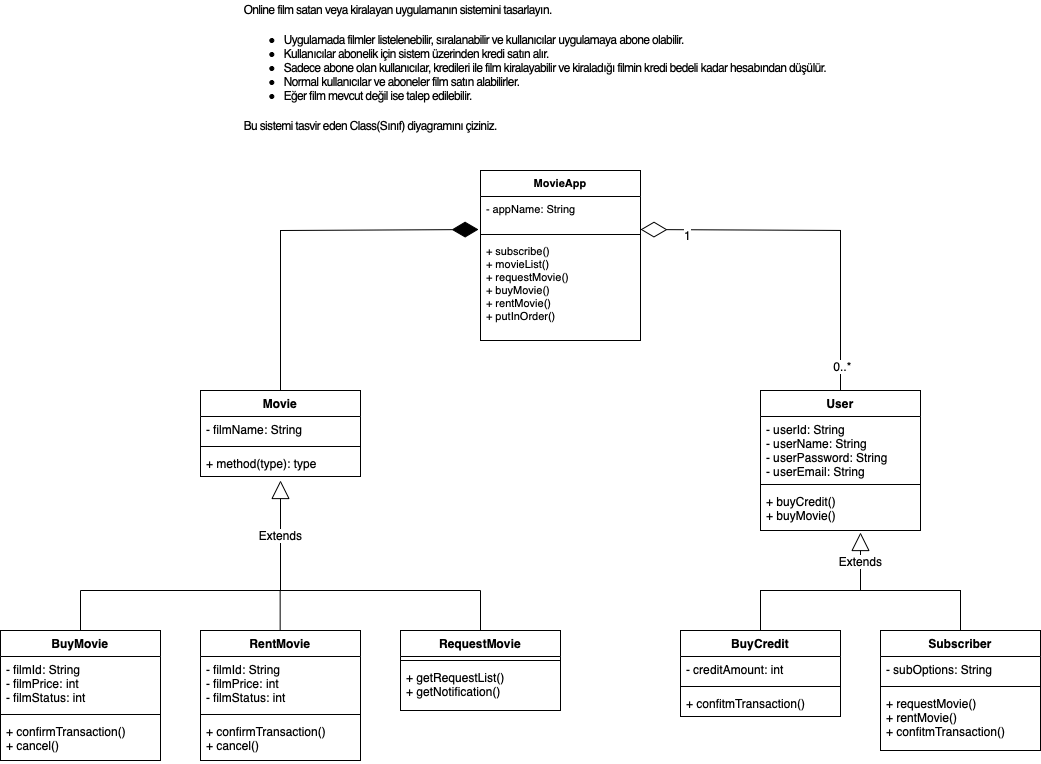

The diagram above was exported from draw.io. Its source (the exported page's mxGraphModel, read from the mxfile embedded in the PNG):
<mxGraphModel dx="1773" dy="645" grid="1" gridSize="10" guides="1" tooltips="1" connect="1" arrows="1" fold="1" page="1" pageScale="1" pageWidth="827" pageHeight="1169" math="0" shadow="0">
  <root>
    <mxCell id="0" />
    <mxCell id="1" parent="0" />
    <mxCell id="gS_SmIPdkrgrFDyfETx6-1" value="MovieApp" style="swimlane;fontStyle=1;align=center;verticalAlign=top;childLayout=stackLayout;horizontal=1;startSize=26;horizontalStack=0;resizeParent=1;resizeParentMax=0;resizeLast=0;collapsible=1;marginBottom=0;fontSize=11;" parent="1" vertex="1">
      <mxGeometry x="320" y="220" width="160" height="170" as="geometry" />
    </mxCell>
    <mxCell id="gS_SmIPdkrgrFDyfETx6-2" value="- appName: String" style="text;strokeColor=none;fillColor=none;align=left;verticalAlign=top;spacingLeft=4;spacingRight=4;overflow=hidden;rotatable=0;points=[[0,0.5],[1,0.5]];portConstraint=eastwest;fontSize=11;" parent="gS_SmIPdkrgrFDyfETx6-1" vertex="1">
      <mxGeometry y="26" width="160" height="34" as="geometry" />
    </mxCell>
    <mxCell id="gS_SmIPdkrgrFDyfETx6-3" value="" style="line;strokeWidth=1;fillColor=none;align=left;verticalAlign=middle;spacingTop=-1;spacingLeft=3;spacingRight=3;rotatable=0;labelPosition=right;points=[];portConstraint=eastwest;strokeColor=inherit;fontSize=11;" parent="gS_SmIPdkrgrFDyfETx6-1" vertex="1">
      <mxGeometry y="60" width="160" height="8" as="geometry" />
    </mxCell>
    <mxCell id="gS_SmIPdkrgrFDyfETx6-4" value="+ subscribe()&#10;+ movieList()&#10;+ requestMovie()&#10;+ buyMovie()&#10;+ rentMovie()&#10;+ putInOrder()" style="text;strokeColor=none;fillColor=none;align=left;verticalAlign=top;spacingLeft=4;spacingRight=4;overflow=hidden;rotatable=0;points=[[0,0.5],[1,0.5]];portConstraint=eastwest;fontSize=11;" parent="gS_SmIPdkrgrFDyfETx6-1" vertex="1">
      <mxGeometry y="68" width="160" height="102" as="geometry" />
    </mxCell>
    <mxCell id="gS_SmIPdkrgrFDyfETx6-5" value="&lt;p style=&quot;font-size: 12px; box-sizing: border-box; margin-top: 0px; margin-bottom: 1rem; font-family: Nunito, sans-serif; letter-spacing: -0.6399999856948853px; text-align: left;&quot;&gt;Online film satan veya kiralayan uygulamanın sistemini tasarlayın.&lt;/p&gt;&lt;ul style=&quot;font-size: 12px; box-sizing: border-box; margin-top: 0px; margin-bottom: 1rem; font-family: Nunito, sans-serif; letter-spacing: -0.6399999856948853px; text-align: left;&quot;&gt;&lt;li style=&quot;box-sizing: border-box; font-size: 12px;&quot;&gt;Uygulamada filmler listelenebilir, sıralanabilir ve kullanıcılar uygulamaya abone olabilir.&lt;/li&gt;&lt;li style=&quot;box-sizing: border-box; font-size: 12px;&quot;&gt;Kullanıcılar abonelik için sistem üzerinden kredi satın alır.&lt;/li&gt;&lt;li style=&quot;box-sizing: border-box; font-size: 12px;&quot;&gt;Sadece abone olan kullanıcılar, kredileri ile film kiralayabilir ve kiraladığı filmin kredi bedeli kadar hesabından düşülür.&lt;/li&gt;&lt;li style=&quot;box-sizing: border-box; font-size: 12px;&quot;&gt;Normal kullanıcılar ve aboneler film satın alabilirler.&lt;/li&gt;&lt;li style=&quot;box-sizing: border-box; font-size: 12px;&quot;&gt;Eğer film mevcut değil ise talep edilebilir.&lt;/li&gt;&lt;/ul&gt;&lt;p style=&quot;font-size: 12px; box-sizing: border-box; margin-top: 0px; margin-bottom: 1rem; font-family: Nunito, sans-serif; letter-spacing: -0.6399999856948853px; text-align: left;&quot;&gt;Bu sistemi tasvir eden Class(Sınıf) diyagramını çiziniz.&lt;/p&gt;" style="text;html=1;strokeColor=none;fillColor=none;align=center;verticalAlign=middle;whiteSpace=wrap;rounded=0;fontSize=12;" parent="1" vertex="1">
      <mxGeometry x="60" y="50" width="630" height="150" as="geometry" />
    </mxCell>
    <mxCell id="gS_SmIPdkrgrFDyfETx6-6" value="Movie" style="swimlane;fontStyle=1;align=center;verticalAlign=top;childLayout=stackLayout;horizontal=1;startSize=26;horizontalStack=0;resizeParent=1;resizeParentMax=0;resizeLast=0;collapsible=1;marginBottom=0;fontSize=12;" parent="1" vertex="1">
      <mxGeometry x="40" y="440" width="160" height="86" as="geometry" />
    </mxCell>
    <mxCell id="gS_SmIPdkrgrFDyfETx6-7" value="- filmName: String" style="text;strokeColor=none;fillColor=none;align=left;verticalAlign=top;spacingLeft=4;spacingRight=4;overflow=hidden;rotatable=0;points=[[0,0.5],[1,0.5]];portConstraint=eastwest;fontSize=12;" parent="gS_SmIPdkrgrFDyfETx6-6" vertex="1">
      <mxGeometry y="26" width="160" height="26" as="geometry" />
    </mxCell>
    <mxCell id="gS_SmIPdkrgrFDyfETx6-8" value="" style="line;strokeWidth=1;fillColor=none;align=left;verticalAlign=middle;spacingTop=-1;spacingLeft=3;spacingRight=3;rotatable=0;labelPosition=right;points=[];portConstraint=eastwest;strokeColor=inherit;fontSize=12;" parent="gS_SmIPdkrgrFDyfETx6-6" vertex="1">
      <mxGeometry y="52" width="160" height="8" as="geometry" />
    </mxCell>
    <mxCell id="gS_SmIPdkrgrFDyfETx6-9" value="+ method(type): type" style="text;strokeColor=none;fillColor=none;align=left;verticalAlign=top;spacingLeft=4;spacingRight=4;overflow=hidden;rotatable=0;points=[[0,0.5],[1,0.5]];portConstraint=eastwest;fontSize=12;" parent="gS_SmIPdkrgrFDyfETx6-6" vertex="1">
      <mxGeometry y="60" width="160" height="26" as="geometry" />
    </mxCell>
    <mxCell id="gS_SmIPdkrgrFDyfETx6-10" value="User" style="swimlane;fontStyle=1;align=center;verticalAlign=top;childLayout=stackLayout;horizontal=1;startSize=26;horizontalStack=0;resizeParent=1;resizeParentMax=0;resizeLast=0;collapsible=1;marginBottom=0;fontSize=12;" parent="1" vertex="1">
      <mxGeometry x="600" y="440" width="160" height="140" as="geometry" />
    </mxCell>
    <mxCell id="gS_SmIPdkrgrFDyfETx6-11" value="- userId: String&#10;- userName: String&#10;- userPassword: String&#10;- userEmail: String" style="text;strokeColor=none;fillColor=none;align=left;verticalAlign=top;spacingLeft=4;spacingRight=4;overflow=hidden;rotatable=0;points=[[0,0.5],[1,0.5]];portConstraint=eastwest;fontSize=12;" parent="gS_SmIPdkrgrFDyfETx6-10" vertex="1">
      <mxGeometry y="26" width="160" height="64" as="geometry" />
    </mxCell>
    <mxCell id="gS_SmIPdkrgrFDyfETx6-12" value="" style="line;strokeWidth=1;fillColor=none;align=left;verticalAlign=middle;spacingTop=-1;spacingLeft=3;spacingRight=3;rotatable=0;labelPosition=right;points=[];portConstraint=eastwest;strokeColor=inherit;fontSize=12;" parent="gS_SmIPdkrgrFDyfETx6-10" vertex="1">
      <mxGeometry y="90" width="160" height="8" as="geometry" />
    </mxCell>
    <mxCell id="gS_SmIPdkrgrFDyfETx6-13" value="+ buyCredit()&#10;+ buyMovie()" style="text;strokeColor=none;fillColor=none;align=left;verticalAlign=top;spacingLeft=4;spacingRight=4;overflow=hidden;rotatable=0;points=[[0,0.5],[1,0.5]];portConstraint=eastwest;fontSize=12;" parent="gS_SmIPdkrgrFDyfETx6-10" vertex="1">
      <mxGeometry y="98" width="160" height="42" as="geometry" />
    </mxCell>
    <mxCell id="gS_SmIPdkrgrFDyfETx6-14" value="BuyMovie" style="swimlane;fontStyle=1;align=center;verticalAlign=top;childLayout=stackLayout;horizontal=1;startSize=26;horizontalStack=0;resizeParent=1;resizeParentMax=0;resizeLast=0;collapsible=1;marginBottom=0;fontSize=12;" parent="1" vertex="1">
      <mxGeometry x="-160" y="680" width="160" height="130" as="geometry" />
    </mxCell>
    <mxCell id="gS_SmIPdkrgrFDyfETx6-15" value="- filmId: String&#10;- filmPrice: int&#10;- filmStatus: int" style="text;strokeColor=none;fillColor=none;align=left;verticalAlign=top;spacingLeft=4;spacingRight=4;overflow=hidden;rotatable=0;points=[[0,0.5],[1,0.5]];portConstraint=eastwest;fontSize=12;" parent="gS_SmIPdkrgrFDyfETx6-14" vertex="1">
      <mxGeometry y="26" width="160" height="54" as="geometry" />
    </mxCell>
    <mxCell id="gS_SmIPdkrgrFDyfETx6-16" value="" style="line;strokeWidth=1;fillColor=none;align=left;verticalAlign=middle;spacingTop=-1;spacingLeft=3;spacingRight=3;rotatable=0;labelPosition=right;points=[];portConstraint=eastwest;strokeColor=inherit;fontSize=12;" parent="gS_SmIPdkrgrFDyfETx6-14" vertex="1">
      <mxGeometry y="80" width="160" height="8" as="geometry" />
    </mxCell>
    <mxCell id="gS_SmIPdkrgrFDyfETx6-17" value="+ confirmTransaction()&#10;+ cancel()" style="text;strokeColor=none;fillColor=none;align=left;verticalAlign=top;spacingLeft=4;spacingRight=4;overflow=hidden;rotatable=0;points=[[0,0.5],[1,0.5]];portConstraint=eastwest;fontSize=12;" parent="gS_SmIPdkrgrFDyfETx6-14" vertex="1">
      <mxGeometry y="88" width="160" height="42" as="geometry" />
    </mxCell>
    <mxCell id="gS_SmIPdkrgrFDyfETx6-18" value="RentMovie" style="swimlane;fontStyle=1;align=center;verticalAlign=top;childLayout=stackLayout;horizontal=1;startSize=26;horizontalStack=0;resizeParent=1;resizeParentMax=0;resizeLast=0;collapsible=1;marginBottom=0;fontSize=12;" parent="1" vertex="1">
      <mxGeometry x="40" y="680" width="160" height="130" as="geometry" />
    </mxCell>
    <mxCell id="gS_SmIPdkrgrFDyfETx6-19" value="- filmId: String&#10;- filmPrice: int&#10;- filmStatus: int" style="text;strokeColor=none;fillColor=none;align=left;verticalAlign=top;spacingLeft=4;spacingRight=4;overflow=hidden;rotatable=0;points=[[0,0.5],[1,0.5]];portConstraint=eastwest;fontSize=12;" parent="gS_SmIPdkrgrFDyfETx6-18" vertex="1">
      <mxGeometry y="26" width="160" height="54" as="geometry" />
    </mxCell>
    <mxCell id="gS_SmIPdkrgrFDyfETx6-20" value="" style="line;strokeWidth=1;fillColor=none;align=left;verticalAlign=middle;spacingTop=-1;spacingLeft=3;spacingRight=3;rotatable=0;labelPosition=right;points=[];portConstraint=eastwest;strokeColor=inherit;fontSize=12;" parent="gS_SmIPdkrgrFDyfETx6-18" vertex="1">
      <mxGeometry y="80" width="160" height="8" as="geometry" />
    </mxCell>
    <mxCell id="gS_SmIPdkrgrFDyfETx6-21" value="+ confirmTransaction()&#10;+ cancel()" style="text;strokeColor=none;fillColor=none;align=left;verticalAlign=top;spacingLeft=4;spacingRight=4;overflow=hidden;rotatable=0;points=[[0,0.5],[1,0.5]];portConstraint=eastwest;fontSize=12;" parent="gS_SmIPdkrgrFDyfETx6-18" vertex="1">
      <mxGeometry y="88" width="160" height="42" as="geometry" />
    </mxCell>
    <mxCell id="gS_SmIPdkrgrFDyfETx6-22" value="RequestMovie" style="swimlane;fontStyle=1;align=center;verticalAlign=top;childLayout=stackLayout;horizontal=1;startSize=26;horizontalStack=0;resizeParent=1;resizeParentMax=0;resizeLast=0;collapsible=1;marginBottom=0;fontSize=12;" parent="1" vertex="1">
      <mxGeometry x="240" y="680" width="160" height="80" as="geometry" />
    </mxCell>
    <mxCell id="gS_SmIPdkrgrFDyfETx6-24" value="" style="line;strokeWidth=1;fillColor=none;align=left;verticalAlign=middle;spacingTop=-1;spacingLeft=3;spacingRight=3;rotatable=0;labelPosition=right;points=[];portConstraint=eastwest;strokeColor=inherit;fontSize=12;" parent="gS_SmIPdkrgrFDyfETx6-22" vertex="1">
      <mxGeometry y="26" width="160" height="8" as="geometry" />
    </mxCell>
    <mxCell id="gS_SmIPdkrgrFDyfETx6-25" value="+ getRequestList()&#10;+ getNotification() " style="text;strokeColor=none;fillColor=none;align=left;verticalAlign=top;spacingLeft=4;spacingRight=4;overflow=hidden;rotatable=0;points=[[0,0.5],[1,0.5]];portConstraint=eastwest;fontSize=12;" parent="gS_SmIPdkrgrFDyfETx6-22" vertex="1">
      <mxGeometry y="34" width="160" height="46" as="geometry" />
    </mxCell>
    <mxCell id="gS_SmIPdkrgrFDyfETx6-26" value="Subscriber" style="swimlane;fontStyle=1;align=center;verticalAlign=top;childLayout=stackLayout;horizontal=1;startSize=26;horizontalStack=0;resizeParent=1;resizeParentMax=0;resizeLast=0;collapsible=1;marginBottom=0;fontSize=12;" parent="1" vertex="1">
      <mxGeometry x="720" y="680" width="160" height="120" as="geometry" />
    </mxCell>
    <mxCell id="gS_SmIPdkrgrFDyfETx6-27" value="- subOptions: String&#10;" style="text;strokeColor=none;fillColor=none;align=left;verticalAlign=top;spacingLeft=4;spacingRight=4;overflow=hidden;rotatable=0;points=[[0,0.5],[1,0.5]];portConstraint=eastwest;fontSize=12;" parent="gS_SmIPdkrgrFDyfETx6-26" vertex="1">
      <mxGeometry y="26" width="160" height="26" as="geometry" />
    </mxCell>
    <mxCell id="gS_SmIPdkrgrFDyfETx6-28" value="" style="line;strokeWidth=1;fillColor=none;align=left;verticalAlign=middle;spacingTop=-1;spacingLeft=3;spacingRight=3;rotatable=0;labelPosition=right;points=[];portConstraint=eastwest;strokeColor=inherit;fontSize=12;" parent="gS_SmIPdkrgrFDyfETx6-26" vertex="1">
      <mxGeometry y="52" width="160" height="8" as="geometry" />
    </mxCell>
    <mxCell id="gS_SmIPdkrgrFDyfETx6-29" value="+ requestMovie()&#10;+ rentMovie()&#10;+ confitmTransaction()" style="text;strokeColor=none;fillColor=none;align=left;verticalAlign=top;spacingLeft=4;spacingRight=4;overflow=hidden;rotatable=0;points=[[0,0.5],[1,0.5]];portConstraint=eastwest;fontSize=12;" parent="gS_SmIPdkrgrFDyfETx6-26" vertex="1">
      <mxGeometry y="60" width="160" height="60" as="geometry" />
    </mxCell>
    <mxCell id="gS_SmIPdkrgrFDyfETx6-30" value="BuyCredit&#10;" style="swimlane;fontStyle=1;align=center;verticalAlign=top;childLayout=stackLayout;horizontal=1;startSize=26;horizontalStack=0;resizeParent=1;resizeParentMax=0;resizeLast=0;collapsible=1;marginBottom=0;fontSize=12;" parent="1" vertex="1">
      <mxGeometry x="520" y="680" width="160" height="86" as="geometry" />
    </mxCell>
    <mxCell id="gS_SmIPdkrgrFDyfETx6-31" value="- creditAmount: int" style="text;strokeColor=none;fillColor=none;align=left;verticalAlign=top;spacingLeft=4;spacingRight=4;overflow=hidden;rotatable=0;points=[[0,0.5],[1,0.5]];portConstraint=eastwest;fontSize=12;" parent="gS_SmIPdkrgrFDyfETx6-30" vertex="1">
      <mxGeometry y="26" width="160" height="26" as="geometry" />
    </mxCell>
    <mxCell id="gS_SmIPdkrgrFDyfETx6-32" value="" style="line;strokeWidth=1;fillColor=none;align=left;verticalAlign=middle;spacingTop=-1;spacingLeft=3;spacingRight=3;rotatable=0;labelPosition=right;points=[];portConstraint=eastwest;strokeColor=inherit;fontSize=12;" parent="gS_SmIPdkrgrFDyfETx6-30" vertex="1">
      <mxGeometry y="52" width="160" height="8" as="geometry" />
    </mxCell>
    <mxCell id="gS_SmIPdkrgrFDyfETx6-33" value="+ confitmTransaction()" style="text;strokeColor=none;fillColor=none;align=left;verticalAlign=top;spacingLeft=4;spacingRight=4;overflow=hidden;rotatable=0;points=[[0,0.5],[1,0.5]];portConstraint=eastwest;fontSize=12;" parent="gS_SmIPdkrgrFDyfETx6-30" vertex="1">
      <mxGeometry y="60" width="160" height="26" as="geometry" />
    </mxCell>
    <mxCell id="gS_SmIPdkrgrFDyfETx6-34" value="" style="endArrow=diamondThin;endFill=0;endSize=24;html=1;rounded=0;fontSize=12;entryX=1;entryY=0.971;entryDx=0;entryDy=0;entryPerimeter=0;exitX=0.5;exitY=0;exitDx=0;exitDy=0;" parent="1" source="gS_SmIPdkrgrFDyfETx6-10" target="gS_SmIPdkrgrFDyfETx6-2" edge="1">
      <mxGeometry width="160" relative="1" as="geometry">
        <mxPoint x="340" y="510" as="sourcePoint" />
        <mxPoint x="500" y="340" as="targetPoint" />
        <Array as="points">
          <mxPoint x="680" y="280" />
        </Array>
      </mxGeometry>
    </mxCell>
    <mxCell id="gS_SmIPdkrgrFDyfETx6-35" value="1" style="edgeLabel;html=1;align=center;verticalAlign=middle;resizable=0;points=[];fontSize=12;" parent="gS_SmIPdkrgrFDyfETx6-34" vertex="1" connectable="0">
      <mxGeometry x="0.7388" y="5" relative="1" as="geometry">
        <mxPoint as="offset" />
      </mxGeometry>
    </mxCell>
    <mxCell id="gS_SmIPdkrgrFDyfETx6-36" value="0..*" style="edgeLabel;html=1;align=center;verticalAlign=middle;resizable=0;points=[];fontSize=12;" parent="gS_SmIPdkrgrFDyfETx6-34" vertex="1" connectable="0">
      <mxGeometry x="-0.8611" y="-1" relative="1" as="geometry">
        <mxPoint as="offset" />
      </mxGeometry>
    </mxCell>
    <mxCell id="gS_SmIPdkrgrFDyfETx6-37" value="" style="endArrow=diamondThin;endFill=1;endSize=24;html=1;rounded=0;fontSize=12;entryX=-0.012;entryY=0.971;entryDx=0;entryDy=0;entryPerimeter=0;exitX=0.5;exitY=0;exitDx=0;exitDy=0;" parent="1" source="gS_SmIPdkrgrFDyfETx6-6" target="gS_SmIPdkrgrFDyfETx6-2" edge="1">
      <mxGeometry width="160" relative="1" as="geometry">
        <mxPoint x="80" y="320" as="sourcePoint" />
        <mxPoint x="240" y="320" as="targetPoint" />
        <Array as="points">
          <mxPoint x="120" y="280" />
        </Array>
      </mxGeometry>
    </mxCell>
    <mxCell id="gS_SmIPdkrgrFDyfETx6-39" value="" style="endArrow=none;html=1;edgeStyle=orthogonalEdgeStyle;rounded=0;fontSize=12;" parent="1" edge="1">
      <mxGeometry relative="1" as="geometry">
        <mxPoint x="-80" y="640" as="sourcePoint" />
        <mxPoint x="320" y="640" as="targetPoint" />
      </mxGeometry>
    </mxCell>
    <mxCell id="gS_SmIPdkrgrFDyfETx6-43" value="" style="endArrow=none;html=1;edgeStyle=orthogonalEdgeStyle;rounded=0;fontSize=12;exitX=0.5;exitY=0;exitDx=0;exitDy=0;" parent="1" source="gS_SmIPdkrgrFDyfETx6-14" edge="1">
      <mxGeometry relative="1" as="geometry">
        <mxPoint x="-70" y="650" as="sourcePoint" />
        <mxPoint x="-80" y="640" as="targetPoint" />
      </mxGeometry>
    </mxCell>
    <mxCell id="gS_SmIPdkrgrFDyfETx6-44" value="" style="endArrow=none;html=1;edgeStyle=orthogonalEdgeStyle;rounded=0;fontSize=12;exitX=0.5;exitY=0;exitDx=0;exitDy=0;" parent="1" edge="1">
      <mxGeometry relative="1" as="geometry">
        <mxPoint x="119.66" y="680" as="sourcePoint" />
        <mxPoint x="119.66" y="640" as="targetPoint" />
      </mxGeometry>
    </mxCell>
    <mxCell id="gS_SmIPdkrgrFDyfETx6-45" value="" style="endArrow=none;html=1;edgeStyle=orthogonalEdgeStyle;rounded=0;fontSize=12;exitX=0.5;exitY=0;exitDx=0;exitDy=0;" parent="1" edge="1">
      <mxGeometry relative="1" as="geometry">
        <mxPoint x="320" y="680" as="sourcePoint" />
        <mxPoint x="320" y="640" as="targetPoint" />
      </mxGeometry>
    </mxCell>
    <mxCell id="gS_SmIPdkrgrFDyfETx6-48" value="Extends" style="endArrow=block;endSize=16;endFill=0;html=1;rounded=0;fontSize=12;" parent="1" edge="1">
      <mxGeometry width="160" relative="1" as="geometry">
        <mxPoint x="120" y="640" as="sourcePoint" />
        <mxPoint x="120" y="530" as="targetPoint" />
      </mxGeometry>
    </mxCell>
    <mxCell id="gS_SmIPdkrgrFDyfETx6-49" value="" style="endArrow=none;html=1;edgeStyle=orthogonalEdgeStyle;rounded=0;fontSize=12;exitX=0.5;exitY=0;exitDx=0;exitDy=0;entryX=0.5;entryY=0;entryDx=0;entryDy=0;" parent="1" source="gS_SmIPdkrgrFDyfETx6-30" target="gS_SmIPdkrgrFDyfETx6-26" edge="1">
      <mxGeometry relative="1" as="geometry">
        <mxPoint x="600" y="650" as="sourcePoint" />
        <mxPoint x="910" y="640" as="targetPoint" />
        <Array as="points">
          <mxPoint x="600" y="640" />
          <mxPoint x="800" y="640" />
        </Array>
      </mxGeometry>
    </mxCell>
    <mxCell id="gS_SmIPdkrgrFDyfETx6-51" value="Extends" style="endArrow=block;endSize=16;endFill=0;html=1;rounded=0;fontSize=12;entryX=0.625;entryY=1.048;entryDx=0;entryDy=0;entryPerimeter=0;" parent="1" target="gS_SmIPdkrgrFDyfETx6-13" edge="1">
      <mxGeometry width="160" relative="1" as="geometry">
        <mxPoint x="700" y="640" as="sourcePoint" />
        <mxPoint x="700" y="610" as="targetPoint" />
      </mxGeometry>
    </mxCell>
  </root>
</mxGraphModel>